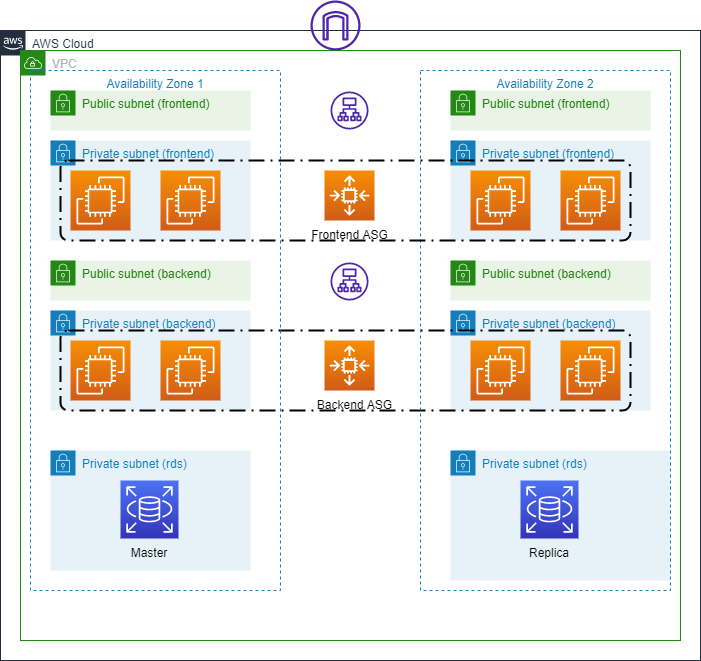

The diagram above was exported from draw.io. Its source (the exported page's mxGraphModel, read from the mxfile embedded in the PNG):
<mxGraphModel dx="1422" dy="1621" grid="1" gridSize="10" guides="1" tooltips="1" connect="1" arrows="1" fold="1" page="1" pageScale="1" pageWidth="1169" pageHeight="827" background="none" math="0" shadow="0">
  <root>
    <mxCell id="0" />
    <mxCell id="1" parent="0" />
    <mxCell id="UEzPUAAOIrF-is8g5C7q-175" value="AWS Cloud" style="points=[[0,0],[0.25,0],[0.5,0],[0.75,0],[1,0],[1,0.25],[1,0.5],[1,0.75],[1,1],[0.75,1],[0.5,1],[0.25,1],[0,1],[0,0.75],[0,0.5],[0,0.25]];outlineConnect=0;gradientColor=none;html=1;whiteSpace=wrap;fontSize=12;fontStyle=0;shape=mxgraph.aws4.group;grIcon=mxgraph.aws4.group_aws_cloud_alt;strokeColor=#232F3E;fillColor=none;verticalAlign=top;align=left;spacingLeft=30;fontColor=#232F3E;dashed=0;labelBackgroundColor=#ffffff;container=1;pointerEvents=0;collapsible=0;recursiveResize=0;" parent="1" vertex="1">
      <mxGeometry x="190" y="-660" width="700" height="630" as="geometry" />
    </mxCell>
    <mxCell id="RTgtniqHQcJlROqKMDx5-1" value="VPC" style="points=[[0,0],[0.25,0],[0.5,0],[0.75,0],[1,0],[1,0.25],[1,0.5],[1,0.75],[1,1],[0.75,1],[0.5,1],[0.25,1],[0,1],[0,0.75],[0,0.5],[0,0.25]];outlineConnect=0;gradientColor=none;html=1;whiteSpace=wrap;fontSize=12;fontStyle=0;container=1;pointerEvents=0;collapsible=0;recursiveResize=0;shape=mxgraph.aws4.group;grIcon=mxgraph.aws4.group_vpc;strokeColor=#248814;fillColor=none;verticalAlign=top;align=left;spacingLeft=30;fontColor=#AAB7B8;dashed=0;" vertex="1" parent="UEzPUAAOIrF-is8g5C7q-175">
      <mxGeometry x="20" y="20" width="660" height="590" as="geometry" />
    </mxCell>
    <mxCell id="RTgtniqHQcJlROqKMDx5-4" value="Public subnet (frontend)" style="points=[[0,0],[0.25,0],[0.5,0],[0.75,0],[1,0],[1,0.25],[1,0.5],[1,0.75],[1,1],[0.75,1],[0.5,1],[0.25,1],[0,1],[0,0.75],[0,0.5],[0,0.25]];outlineConnect=0;gradientColor=none;html=1;whiteSpace=wrap;fontSize=12;fontStyle=0;container=1;pointerEvents=0;collapsible=0;recursiveResize=0;shape=mxgraph.aws4.group;grIcon=mxgraph.aws4.group_security_group;grStroke=0;strokeColor=#248814;fillColor=#E9F3E6;verticalAlign=top;align=left;spacingLeft=30;fontColor=#248814;dashed=0;" vertex="1" parent="RTgtniqHQcJlROqKMDx5-1">
      <mxGeometry x="30" y="40" width="200" height="40" as="geometry" />
    </mxCell>
    <mxCell id="RTgtniqHQcJlROqKMDx5-6" value="Private subnet (frontend)" style="points=[[0,0],[0.25,0],[0.5,0],[0.75,0],[1,0],[1,0.25],[1,0.5],[1,0.75],[1,1],[0.75,1],[0.5,1],[0.25,1],[0,1],[0,0.75],[0,0.5],[0,0.25]];outlineConnect=0;gradientColor=none;html=1;whiteSpace=wrap;fontSize=12;fontStyle=0;container=1;pointerEvents=0;collapsible=0;recursiveResize=0;shape=mxgraph.aws4.group;grIcon=mxgraph.aws4.group_security_group;grStroke=0;strokeColor=#147EBA;fillColor=#E6F2F8;verticalAlign=top;align=left;spacingLeft=30;fontColor=#147EBA;dashed=0;" vertex="1" parent="RTgtniqHQcJlROqKMDx5-1">
      <mxGeometry x="30" y="90" width="200" height="100" as="geometry" />
    </mxCell>
    <mxCell id="RTgtniqHQcJlROqKMDx5-7" value="" style="sketch=0;points=[[0,0,0],[0.25,0,0],[0.5,0,0],[0.75,0,0],[1,0,0],[0,1,0],[0.25,1,0],[0.5,1,0],[0.75,1,0],[1,1,0],[0,0.25,0],[0,0.5,0],[0,0.75,0],[1,0.25,0],[1,0.5,0],[1,0.75,0]];outlineConnect=0;fontColor=#232F3E;gradientColor=#F78E04;gradientDirection=north;fillColor=#D05C17;strokeColor=#ffffff;dashed=0;verticalLabelPosition=bottom;verticalAlign=top;align=center;html=1;fontSize=12;fontStyle=0;aspect=fixed;shape=mxgraph.aws4.resourceIcon;resIcon=mxgraph.aws4.ec2;" vertex="1" parent="RTgtniqHQcJlROqKMDx5-6">
      <mxGeometry x="20" y="30" width="60" height="60" as="geometry" />
    </mxCell>
    <mxCell id="RTgtniqHQcJlROqKMDx5-8" value="" style="sketch=0;points=[[0,0,0],[0.25,0,0],[0.5,0,0],[0.75,0,0],[1,0,0],[0,1,0],[0.25,1,0],[0.5,1,0],[0.75,1,0],[1,1,0],[0,0.25,0],[0,0.5,0],[0,0.75,0],[1,0.25,0],[1,0.5,0],[1,0.75,0]];outlineConnect=0;fontColor=#232F3E;gradientColor=#F78E04;gradientDirection=north;fillColor=#D05C17;strokeColor=#ffffff;dashed=0;verticalLabelPosition=bottom;verticalAlign=top;align=center;html=1;fontSize=12;fontStyle=0;aspect=fixed;shape=mxgraph.aws4.resourceIcon;resIcon=mxgraph.aws4.ec2;" vertex="1" parent="RTgtniqHQcJlROqKMDx5-6">
      <mxGeometry x="110" y="30" width="60" height="60" as="geometry" />
    </mxCell>
    <mxCell id="RTgtniqHQcJlROqKMDx5-9" value="Public subnet (backend)" style="points=[[0,0],[0.25,0],[0.5,0],[0.75,0],[1,0],[1,0.25],[1,0.5],[1,0.75],[1,1],[0.75,1],[0.5,1],[0.25,1],[0,1],[0,0.75],[0,0.5],[0,0.25]];outlineConnect=0;gradientColor=none;html=1;whiteSpace=wrap;fontSize=12;fontStyle=0;container=1;pointerEvents=0;collapsible=0;recursiveResize=0;shape=mxgraph.aws4.group;grIcon=mxgraph.aws4.group_security_group;grStroke=0;strokeColor=#248814;fillColor=#E9F3E6;verticalAlign=top;align=left;spacingLeft=30;fontColor=#248814;dashed=0;" vertex="1" parent="RTgtniqHQcJlROqKMDx5-1">
      <mxGeometry x="30" y="210" width="200" height="40" as="geometry" />
    </mxCell>
    <mxCell id="RTgtniqHQcJlROqKMDx5-10" value="Private subnet (backend)" style="points=[[0,0],[0.25,0],[0.5,0],[0.75,0],[1,0],[1,0.25],[1,0.5],[1,0.75],[1,1],[0.75,1],[0.5,1],[0.25,1],[0,1],[0,0.75],[0,0.5],[0,0.25]];outlineConnect=0;gradientColor=none;html=1;whiteSpace=wrap;fontSize=12;fontStyle=0;container=1;pointerEvents=0;collapsible=0;recursiveResize=0;shape=mxgraph.aws4.group;grIcon=mxgraph.aws4.group_security_group;grStroke=0;strokeColor=#147EBA;fillColor=#E6F2F8;verticalAlign=top;align=left;spacingLeft=30;fontColor=#147EBA;dashed=0;" vertex="1" parent="RTgtniqHQcJlROqKMDx5-1">
      <mxGeometry x="30" y="260" width="200" height="100" as="geometry" />
    </mxCell>
    <mxCell id="RTgtniqHQcJlROqKMDx5-11" value="" style="sketch=0;points=[[0,0,0],[0.25,0,0],[0.5,0,0],[0.75,0,0],[1,0,0],[0,1,0],[0.25,1,0],[0.5,1,0],[0.75,1,0],[1,1,0],[0,0.25,0],[0,0.5,0],[0,0.75,0],[1,0.25,0],[1,0.5,0],[1,0.75,0]];outlineConnect=0;fontColor=#232F3E;gradientColor=#F78E04;gradientDirection=north;fillColor=#D05C17;strokeColor=#ffffff;dashed=0;verticalLabelPosition=bottom;verticalAlign=top;align=center;html=1;fontSize=12;fontStyle=0;aspect=fixed;shape=mxgraph.aws4.resourceIcon;resIcon=mxgraph.aws4.ec2;" vertex="1" parent="RTgtniqHQcJlROqKMDx5-10">
      <mxGeometry x="20" y="30" width="60" height="60" as="geometry" />
    </mxCell>
    <mxCell id="RTgtniqHQcJlROqKMDx5-12" value="" style="sketch=0;points=[[0,0,0],[0.25,0,0],[0.5,0,0],[0.75,0,0],[1,0,0],[0,1,0],[0.25,1,0],[0.5,1,0],[0.75,1,0],[1,1,0],[0,0.25,0],[0,0.5,0],[0,0.75,0],[1,0.25,0],[1,0.5,0],[1,0.75,0]];outlineConnect=0;fontColor=#232F3E;gradientColor=#F78E04;gradientDirection=north;fillColor=#D05C17;strokeColor=#ffffff;dashed=0;verticalLabelPosition=bottom;verticalAlign=top;align=center;html=1;fontSize=12;fontStyle=0;aspect=fixed;shape=mxgraph.aws4.resourceIcon;resIcon=mxgraph.aws4.ec2;" vertex="1" parent="RTgtniqHQcJlROqKMDx5-10">
      <mxGeometry x="110" y="30" width="60" height="60" as="geometry" />
    </mxCell>
    <mxCell id="RTgtniqHQcJlROqKMDx5-18" value="Public subnet (frontend)" style="points=[[0,0],[0.25,0],[0.5,0],[0.75,0],[1,0],[1,0.25],[1,0.5],[1,0.75],[1,1],[0.75,1],[0.5,1],[0.25,1],[0,1],[0,0.75],[0,0.5],[0,0.25]];outlineConnect=0;gradientColor=none;html=1;whiteSpace=wrap;fontSize=12;fontStyle=0;container=1;pointerEvents=0;collapsible=0;recursiveResize=0;shape=mxgraph.aws4.group;grIcon=mxgraph.aws4.group_security_group;grStroke=0;strokeColor=#248814;fillColor=#E9F3E6;verticalAlign=top;align=left;spacingLeft=30;fontColor=#248814;dashed=0;" vertex="1" parent="RTgtniqHQcJlROqKMDx5-1">
      <mxGeometry x="430" y="40" width="200" height="40" as="geometry" />
    </mxCell>
    <mxCell id="RTgtniqHQcJlROqKMDx5-19" value="Private subnet (frontend)" style="points=[[0,0],[0.25,0],[0.5,0],[0.75,0],[1,0],[1,0.25],[1,0.5],[1,0.75],[1,1],[0.75,1],[0.5,1],[0.25,1],[0,1],[0,0.75],[0,0.5],[0,0.25]];outlineConnect=0;gradientColor=none;html=1;whiteSpace=wrap;fontSize=12;fontStyle=0;container=1;pointerEvents=0;collapsible=0;recursiveResize=0;shape=mxgraph.aws4.group;grIcon=mxgraph.aws4.group_security_group;grStroke=0;strokeColor=#147EBA;fillColor=#E6F2F8;verticalAlign=top;align=left;spacingLeft=30;fontColor=#147EBA;dashed=0;" vertex="1" parent="RTgtniqHQcJlROqKMDx5-1">
      <mxGeometry x="430" y="90" width="200" height="100" as="geometry" />
    </mxCell>
    <mxCell id="RTgtniqHQcJlROqKMDx5-20" value="" style="sketch=0;points=[[0,0,0],[0.25,0,0],[0.5,0,0],[0.75,0,0],[1,0,0],[0,1,0],[0.25,1,0],[0.5,1,0],[0.75,1,0],[1,1,0],[0,0.25,0],[0,0.5,0],[0,0.75,0],[1,0.25,0],[1,0.5,0],[1,0.75,0]];outlineConnect=0;fontColor=#232F3E;gradientColor=#F78E04;gradientDirection=north;fillColor=#D05C17;strokeColor=#ffffff;dashed=0;verticalLabelPosition=bottom;verticalAlign=top;align=center;html=1;fontSize=12;fontStyle=0;aspect=fixed;shape=mxgraph.aws4.resourceIcon;resIcon=mxgraph.aws4.ec2;" vertex="1" parent="RTgtniqHQcJlROqKMDx5-19">
      <mxGeometry x="20" y="30" width="60" height="60" as="geometry" />
    </mxCell>
    <mxCell id="RTgtniqHQcJlROqKMDx5-21" value="" style="sketch=0;points=[[0,0,0],[0.25,0,0],[0.5,0,0],[0.75,0,0],[1,0,0],[0,1,0],[0.25,1,0],[0.5,1,0],[0.75,1,0],[1,1,0],[0,0.25,0],[0,0.5,0],[0,0.75,0],[1,0.25,0],[1,0.5,0],[1,0.75,0]];outlineConnect=0;fontColor=#232F3E;gradientColor=#F78E04;gradientDirection=north;fillColor=#D05C17;strokeColor=#ffffff;dashed=0;verticalLabelPosition=bottom;verticalAlign=top;align=center;html=1;fontSize=12;fontStyle=0;aspect=fixed;shape=mxgraph.aws4.resourceIcon;resIcon=mxgraph.aws4.ec2;" vertex="1" parent="RTgtniqHQcJlROqKMDx5-19">
      <mxGeometry x="110" y="30" width="60" height="60" as="geometry" />
    </mxCell>
    <mxCell id="RTgtniqHQcJlROqKMDx5-22" value="Public subnet (backend)" style="points=[[0,0],[0.25,0],[0.5,0],[0.75,0],[1,0],[1,0.25],[1,0.5],[1,0.75],[1,1],[0.75,1],[0.5,1],[0.25,1],[0,1],[0,0.75],[0,0.5],[0,0.25]];outlineConnect=0;gradientColor=none;html=1;whiteSpace=wrap;fontSize=12;fontStyle=0;container=1;pointerEvents=0;collapsible=0;recursiveResize=0;shape=mxgraph.aws4.group;grIcon=mxgraph.aws4.group_security_group;grStroke=0;strokeColor=#248814;fillColor=#E9F3E6;verticalAlign=top;align=left;spacingLeft=30;fontColor=#248814;dashed=0;" vertex="1" parent="RTgtniqHQcJlROqKMDx5-1">
      <mxGeometry x="430" y="210" width="200" height="40" as="geometry" />
    </mxCell>
    <mxCell id="RTgtniqHQcJlROqKMDx5-23" value="Private subnet (backend)" style="points=[[0,0],[0.25,0],[0.5,0],[0.75,0],[1,0],[1,0.25],[1,0.5],[1,0.75],[1,1],[0.75,1],[0.5,1],[0.25,1],[0,1],[0,0.75],[0,0.5],[0,0.25]];outlineConnect=0;gradientColor=none;html=1;whiteSpace=wrap;fontSize=12;fontStyle=0;container=1;pointerEvents=0;collapsible=0;recursiveResize=0;shape=mxgraph.aws4.group;grIcon=mxgraph.aws4.group_security_group;grStroke=0;strokeColor=#147EBA;fillColor=#E6F2F8;verticalAlign=top;align=left;spacingLeft=30;fontColor=#147EBA;dashed=0;" vertex="1" parent="RTgtniqHQcJlROqKMDx5-1">
      <mxGeometry x="430" y="260" width="200" height="100" as="geometry" />
    </mxCell>
    <mxCell id="RTgtniqHQcJlROqKMDx5-24" value="" style="sketch=0;points=[[0,0,0],[0.25,0,0],[0.5,0,0],[0.75,0,0],[1,0,0],[0,1,0],[0.25,1,0],[0.5,1,0],[0.75,1,0],[1,1,0],[0,0.25,0],[0,0.5,0],[0,0.75,0],[1,0.25,0],[1,0.5,0],[1,0.75,0]];outlineConnect=0;fontColor=#232F3E;gradientColor=#F78E04;gradientDirection=north;fillColor=#D05C17;strokeColor=#ffffff;dashed=0;verticalLabelPosition=bottom;verticalAlign=top;align=center;html=1;fontSize=12;fontStyle=0;aspect=fixed;shape=mxgraph.aws4.resourceIcon;resIcon=mxgraph.aws4.ec2;" vertex="1" parent="RTgtniqHQcJlROqKMDx5-23">
      <mxGeometry x="20" y="30" width="60" height="60" as="geometry" />
    </mxCell>
    <mxCell id="RTgtniqHQcJlROqKMDx5-25" value="" style="sketch=0;points=[[0,0,0],[0.25,0,0],[0.5,0,0],[0.75,0,0],[1,0,0],[0,1,0],[0.25,1,0],[0.5,1,0],[0.75,1,0],[1,1,0],[0,0.25,0],[0,0.5,0],[0,0.75,0],[1,0.25,0],[1,0.5,0],[1,0.75,0]];outlineConnect=0;fontColor=#232F3E;gradientColor=#F78E04;gradientDirection=north;fillColor=#D05C17;strokeColor=#ffffff;dashed=0;verticalLabelPosition=bottom;verticalAlign=top;align=center;html=1;fontSize=12;fontStyle=0;aspect=fixed;shape=mxgraph.aws4.resourceIcon;resIcon=mxgraph.aws4.ec2;" vertex="1" parent="RTgtniqHQcJlROqKMDx5-23">
      <mxGeometry x="110" y="30" width="60" height="60" as="geometry" />
    </mxCell>
    <mxCell id="RTgtniqHQcJlROqKMDx5-29" value="" style="sketch=0;outlineConnect=0;fontColor=#232F3E;gradientColor=none;fillColor=#4D27AA;strokeColor=none;dashed=0;verticalLabelPosition=bottom;verticalAlign=top;align=center;html=1;fontSize=12;fontStyle=0;aspect=fixed;pointerEvents=1;shape=mxgraph.aws4.application_load_balancer;" vertex="1" parent="RTgtniqHQcJlROqKMDx5-1">
      <mxGeometry x="310" y="41" width="38" height="38" as="geometry" />
    </mxCell>
    <mxCell id="RTgtniqHQcJlROqKMDx5-30" value="" style="sketch=0;outlineConnect=0;fontColor=#232F3E;gradientColor=none;fillColor=#4D27AA;strokeColor=none;dashed=0;verticalLabelPosition=bottom;verticalAlign=top;align=center;html=1;fontSize=12;fontStyle=0;aspect=fixed;pointerEvents=1;shape=mxgraph.aws4.application_load_balancer;" vertex="1" parent="RTgtniqHQcJlROqKMDx5-1">
      <mxGeometry x="310" y="212" width="38" height="38" as="geometry" />
    </mxCell>
    <mxCell id="RTgtniqHQcJlROqKMDx5-33" value="" style="sketch=0;points=[[0,0,0],[0.25,0,0],[0.5,0,0],[0.75,0,0],[1,0,0],[0,1,0],[0.25,1,0],[0.5,1,0],[0.75,1,0],[1,1,0],[0,0.25,0],[0,0.5,0],[0,0.75,0],[1,0.25,0],[1,0.5,0],[1,0.75,0]];outlineConnect=0;fontColor=#232F3E;gradientColor=#F78E04;gradientDirection=north;fillColor=#D05C17;strokeColor=#ffffff;dashed=0;verticalLabelPosition=bottom;verticalAlign=top;align=center;html=1;fontSize=12;fontStyle=0;aspect=fixed;shape=mxgraph.aws4.resourceIcon;resIcon=mxgraph.aws4.auto_scaling2;" vertex="1" parent="RTgtniqHQcJlROqKMDx5-1">
      <mxGeometry x="304" y="120" width="50" height="50" as="geometry" />
    </mxCell>
    <mxCell id="RTgtniqHQcJlROqKMDx5-34" value="" style="sketch=0;points=[[0,0,0],[0.25,0,0],[0.5,0,0],[0.75,0,0],[1,0,0],[0,1,0],[0.25,1,0],[0.5,1,0],[0.75,1,0],[1,1,0],[0,0.25,0],[0,0.5,0],[0,0.75,0],[1,0.25,0],[1,0.5,0],[1,0.75,0]];outlineConnect=0;fontColor=#232F3E;gradientColor=#F78E04;gradientDirection=north;fillColor=#D05C17;strokeColor=#ffffff;dashed=0;verticalLabelPosition=bottom;verticalAlign=top;align=center;html=1;fontSize=12;fontStyle=0;aspect=fixed;shape=mxgraph.aws4.resourceIcon;resIcon=mxgraph.aws4.auto_scaling2;" vertex="1" parent="RTgtniqHQcJlROqKMDx5-1">
      <mxGeometry x="304" y="290" width="50" height="50" as="geometry" />
    </mxCell>
    <mxCell id="RTgtniqHQcJlROqKMDx5-35" value="Frontend ASG" style="text;html=1;strokeColor=none;fillColor=none;align=center;verticalAlign=middle;whiteSpace=wrap;rounded=0;" vertex="1" parent="RTgtniqHQcJlROqKMDx5-1">
      <mxGeometry x="288.5" y="170" width="81" height="30" as="geometry" />
    </mxCell>
    <mxCell id="RTgtniqHQcJlROqKMDx5-36" value="Backend ASG" style="text;html=1;strokeColor=none;fillColor=none;align=center;verticalAlign=middle;whiteSpace=wrap;rounded=0;" vertex="1" parent="RTgtniqHQcJlROqKMDx5-1">
      <mxGeometry x="294" y="340" width="81" height="30" as="geometry" />
    </mxCell>
    <mxCell id="RTgtniqHQcJlROqKMDx5-38" value="" style="rounded=1;arcSize=10;dashed=1;fillColor=none;gradientColor=none;dashPattern=8 3 1 3;strokeWidth=2;" vertex="1" parent="RTgtniqHQcJlROqKMDx5-1">
      <mxGeometry x="40" y="280" width="570" height="80" as="geometry" />
    </mxCell>
    <mxCell id="RTgtniqHQcJlROqKMDx5-13" value="Private subnet (rds)" style="points=[[0,0],[0.25,0],[0.5,0],[0.75,0],[1,0],[1,0.25],[1,0.5],[1,0.75],[1,1],[0.75,1],[0.5,1],[0.25,1],[0,1],[0,0.75],[0,0.5],[0,0.25]];outlineConnect=0;gradientColor=none;html=1;whiteSpace=wrap;fontSize=12;fontStyle=0;container=1;pointerEvents=0;collapsible=0;recursiveResize=0;shape=mxgraph.aws4.group;grIcon=mxgraph.aws4.group_security_group;grStroke=0;strokeColor=#147EBA;fillColor=#E6F2F8;verticalAlign=top;align=left;spacingLeft=30;fontColor=#147EBA;dashed=0;" vertex="1" parent="RTgtniqHQcJlROqKMDx5-1">
      <mxGeometry x="30" y="400" width="200" height="120" as="geometry" />
    </mxCell>
    <mxCell id="RTgtniqHQcJlROqKMDx5-16" value="" style="sketch=0;points=[[0,0,0],[0.25,0,0],[0.5,0,0],[0.75,0,0],[1,0,0],[0,1,0],[0.25,1,0],[0.5,1,0],[0.75,1,0],[1,1,0],[0,0.25,0],[0,0.5,0],[0,0.75,0],[1,0.25,0],[1,0.5,0],[1,0.75,0]];outlineConnect=0;fontColor=#232F3E;gradientColor=#4D72F3;gradientDirection=north;fillColor=#3334B9;strokeColor=#ffffff;dashed=0;verticalLabelPosition=bottom;verticalAlign=top;align=center;html=1;fontSize=12;fontStyle=0;aspect=fixed;shape=mxgraph.aws4.resourceIcon;resIcon=mxgraph.aws4.rds;" vertex="1" parent="RTgtniqHQcJlROqKMDx5-13">
      <mxGeometry x="70" y="30" width="58" height="58" as="geometry" />
    </mxCell>
    <mxCell id="RTgtniqHQcJlROqKMDx5-17" value="Master" style="text;html=1;strokeColor=none;fillColor=none;align=center;verticalAlign=middle;whiteSpace=wrap;rounded=0;" vertex="1" parent="RTgtniqHQcJlROqKMDx5-13">
      <mxGeometry x="79" y="88" width="40" height="30" as="geometry" />
    </mxCell>
    <mxCell id="RTgtniqHQcJlROqKMDx5-26" value="Private subnet (rds)" style="points=[[0,0],[0.25,0],[0.5,0],[0.75,0],[1,0],[1,0.25],[1,0.5],[1,0.75],[1,1],[0.75,1],[0.5,1],[0.25,1],[0,1],[0,0.75],[0,0.5],[0,0.25]];outlineConnect=0;gradientColor=none;html=1;whiteSpace=wrap;fontSize=12;fontStyle=0;container=1;pointerEvents=0;collapsible=0;recursiveResize=0;shape=mxgraph.aws4.group;grIcon=mxgraph.aws4.group_security_group;grStroke=0;strokeColor=#147EBA;fillColor=#E6F2F8;verticalAlign=top;align=left;spacingLeft=30;fontColor=#147EBA;dashed=0;" vertex="1" parent="RTgtniqHQcJlROqKMDx5-1">
      <mxGeometry x="430" y="400" width="220" height="130" as="geometry" />
    </mxCell>
    <mxCell id="RTgtniqHQcJlROqKMDx5-27" value="" style="sketch=0;points=[[0,0,0],[0.25,0,0],[0.5,0,0],[0.75,0,0],[1,0,0],[0,1,0],[0.25,1,0],[0.5,1,0],[0.75,1,0],[1,1,0],[0,0.25,0],[0,0.5,0],[0,0.75,0],[1,0.25,0],[1,0.5,0],[1,0.75,0]];outlineConnect=0;fontColor=#232F3E;gradientColor=#4D72F3;gradientDirection=north;fillColor=#3334B9;strokeColor=#ffffff;dashed=0;verticalLabelPosition=bottom;verticalAlign=top;align=center;html=1;fontSize=12;fontStyle=0;aspect=fixed;shape=mxgraph.aws4.resourceIcon;resIcon=mxgraph.aws4.rds;" vertex="1" parent="RTgtniqHQcJlROqKMDx5-26">
      <mxGeometry x="70" y="30" width="58" height="58" as="geometry" />
    </mxCell>
    <mxCell id="RTgtniqHQcJlROqKMDx5-28" value="Replica" style="text;html=1;strokeColor=none;fillColor=none;align=center;verticalAlign=middle;whiteSpace=wrap;rounded=0;" vertex="1" parent="RTgtniqHQcJlROqKMDx5-26">
      <mxGeometry x="79" y="88" width="40" height="30" as="geometry" />
    </mxCell>
    <mxCell id="RTgtniqHQcJlROqKMDx5-39" style="edgeStyle=orthogonalEdgeStyle;rounded=0;orthogonalLoop=1;jettySize=auto;html=1;exitX=0.5;exitY=1;exitDx=0;exitDy=0;" edge="1" parent="RTgtniqHQcJlROqKMDx5-1" source="RTgtniqHQcJlROqKMDx5-38" target="RTgtniqHQcJlROqKMDx5-38">
      <mxGeometry relative="1" as="geometry" />
    </mxCell>
    <mxCell id="RTgtniqHQcJlROqKMDx5-40" value="Availability Zone 1" style="fillColor=none;strokeColor=#147EBA;dashed=1;verticalAlign=top;fontStyle=0;fontColor=#147EBA;" vertex="1" parent="RTgtniqHQcJlROqKMDx5-1">
      <mxGeometry x="10" y="20" width="250" height="520" as="geometry" />
    </mxCell>
    <mxCell id="RTgtniqHQcJlROqKMDx5-2" value="Availability Zone 2" style="fillColor=none;strokeColor=#147EBA;dashed=1;verticalAlign=top;fontStyle=0;fontColor=#147EBA;" vertex="1" parent="RTgtniqHQcJlROqKMDx5-1">
      <mxGeometry x="400" y="20" width="250" height="520" as="geometry" />
    </mxCell>
    <mxCell id="RTgtniqHQcJlROqKMDx5-37" value="" style="rounded=1;arcSize=10;dashed=1;fillColor=none;gradientColor=none;dashPattern=8 3 1 3;strokeWidth=2;" vertex="1" parent="1">
      <mxGeometry x="250" y="-530" width="570" height="80" as="geometry" />
    </mxCell>
    <mxCell id="RTgtniqHQcJlROqKMDx5-41" value="" style="sketch=0;outlineConnect=0;fontColor=#232F3E;gradientColor=none;fillColor=#4D27AA;strokeColor=none;dashed=0;verticalLabelPosition=bottom;verticalAlign=top;align=center;html=1;fontSize=12;fontStyle=0;aspect=fixed;pointerEvents=1;shape=mxgraph.aws4.internet_gateway;shadow=0;" vertex="1" parent="1">
      <mxGeometry x="500" y="-690" width="50" height="50" as="geometry" />
    </mxCell>
  </root>
</mxGraphModel>